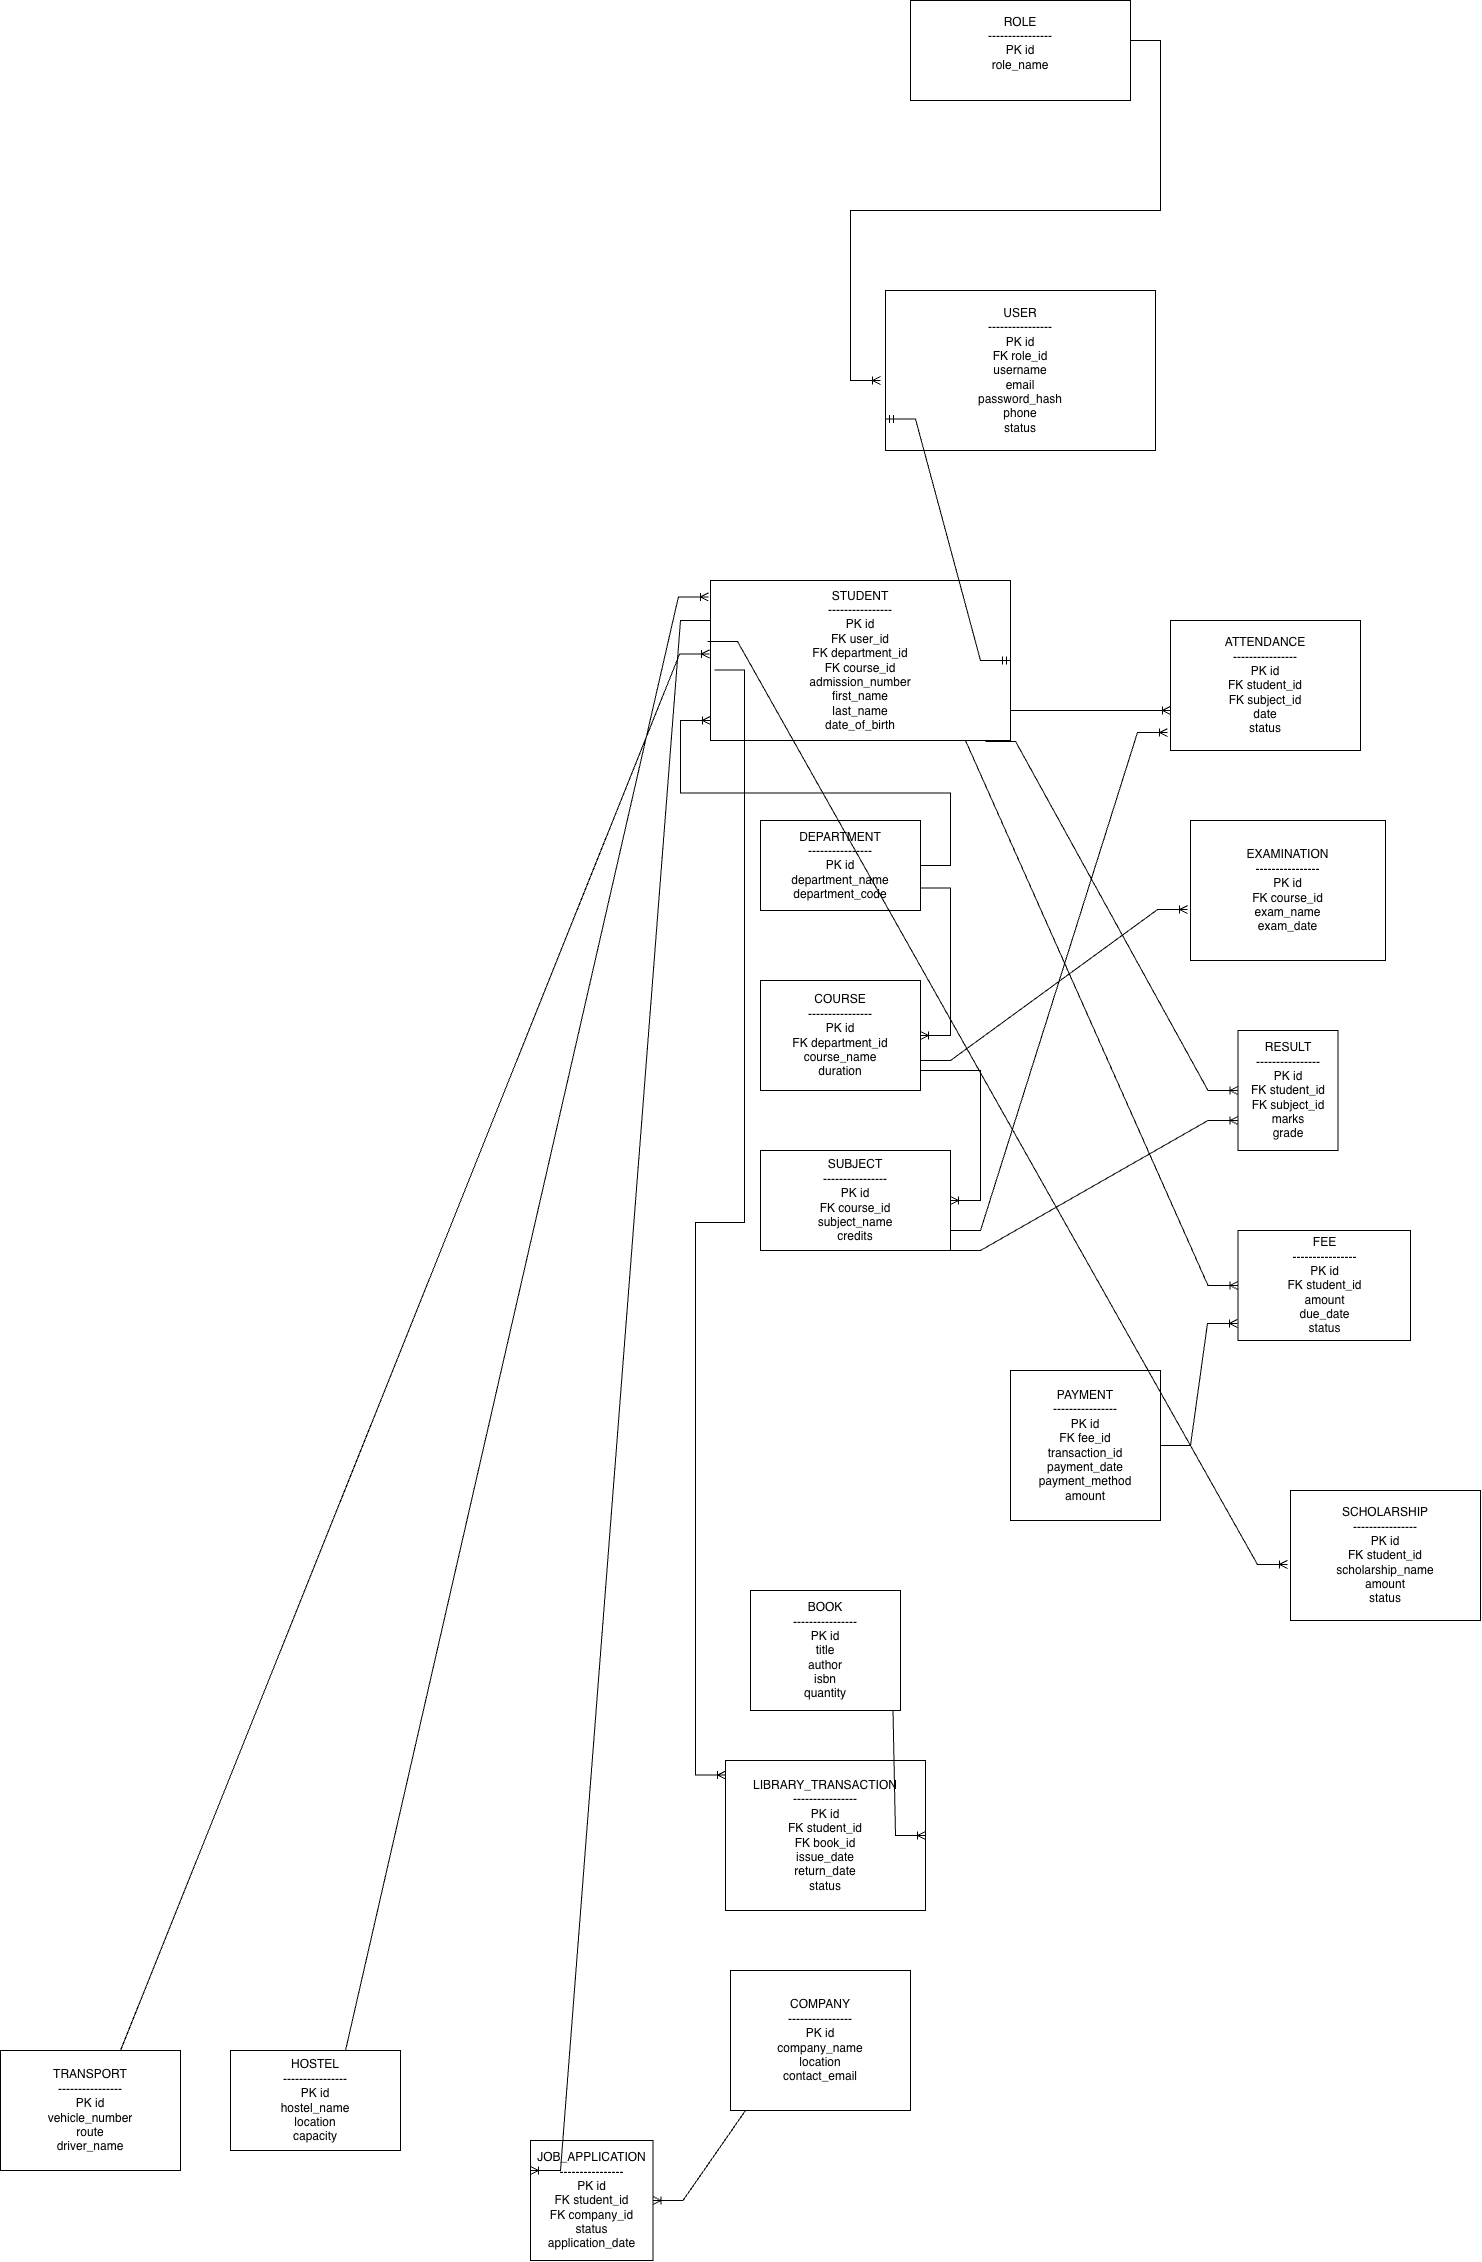

The diagram above was exported from draw.io. Its source (the exported page's mxGraphModel, read from the mxfile embedded in the PNG):
<mxGraphModel dx="1833" dy="659" grid="1" gridSize="10" guides="1" tooltips="1" connect="1" arrows="1" fold="1" page="1" pageScale="1" pageWidth="827" pageHeight="1169" math="0" shadow="0">
  <root>
    <mxCell id="0" />
    <mxCell id="1" parent="0" />
    <mxCell id="rm4yuwOfr3lzyth4A_yA-5" parent="1" style="whiteSpace=wrap;html=1;align=center;" value="&lt;div&gt;&lt;div&gt;&lt;div&gt;&lt;div&gt;ROLE&lt;/div&gt;&lt;div&gt;----------------&lt;/div&gt;&lt;div&gt;PK id&lt;/div&gt;&lt;div&gt;role_name&lt;/div&gt;&lt;/div&gt;&lt;/div&gt;&lt;/div&gt;&lt;div&gt;&lt;br&gt;&lt;/div&gt;" vertex="1">
      <mxGeometry height="100" width="220" x="130" y="130" as="geometry" />
    </mxCell>
    <mxCell id="rm4yuwOfr3lzyth4A_yA-6" parent="1" style="whiteSpace=wrap;html=1;align=center;" value="&lt;div&gt;USER&lt;/div&gt;&lt;div&gt;----------------&lt;/div&gt;&lt;div&gt;PK id&lt;/div&gt;&lt;div&gt;FK role_id&lt;/div&gt;&lt;div&gt;username&lt;/div&gt;&lt;div&gt;email&lt;/div&gt;&lt;div&gt;password_hash&lt;/div&gt;&lt;div&gt;phone&lt;/div&gt;&lt;div&gt;status&lt;/div&gt;" vertex="1">
      <mxGeometry height="160" width="270" x="105" y="420" as="geometry" />
    </mxCell>
    <mxCell id="rm4yuwOfr3lzyth4A_yA-8" edge="1" parent="1" style="edgeStyle=entityRelationEdgeStyle;fontSize=12;html=1;endArrow=ERoneToMany;rounded=0;exitX=0.455;exitY=1;exitDx=0;exitDy=0;exitPerimeter=0;" value="">
      <mxGeometry height="100" relative="1" width="100" as="geometry">
        <mxPoint x="349.9999999999999" y="170" as="sourcePoint" />
        <mxPoint x="100" y="510" as="targetPoint" />
      </mxGeometry>
    </mxCell>
    <mxCell id="rm4yuwOfr3lzyth4A_yA-9" parent="1" style="whiteSpace=wrap;html=1;align=center;" value="&lt;div&gt;STUDENT&lt;/div&gt;&lt;div&gt;----------------&lt;/div&gt;&lt;div&gt;PK id&lt;/div&gt;&lt;div&gt;FK user_id&lt;/div&gt;&lt;div&gt;FK department_id&lt;/div&gt;&lt;div&gt;FK course_id&lt;/div&gt;&lt;div&gt;admission_number&lt;/div&gt;&lt;div&gt;first_name&lt;/div&gt;&lt;div&gt;last_name&lt;/div&gt;&lt;div&gt;date_of_birth&lt;/div&gt;" vertex="1">
      <mxGeometry height="160" width="300" x="-70" y="710" as="geometry" />
    </mxCell>
    <mxCell id="rm4yuwOfr3lzyth4A_yA-10" edge="1" parent="1" source="rm4yuwOfr3lzyth4A_yA-9" style="edgeStyle=entityRelationEdgeStyle;fontSize=12;html=1;endArrow=ERmandOne;startArrow=ERmandOne;rounded=0;exitX=1;exitY=0.5;exitDx=0;exitDy=0;entryX=0;entryY=0.803;entryDx=0;entryDy=0;entryPerimeter=0;" target="rm4yuwOfr3lzyth4A_yA-6" value="">
      <mxGeometry height="100" relative="1" width="100" as="geometry">
        <mxPoint x="280" y="660" as="sourcePoint" />
        <mxPoint x="100" y="550" as="targetPoint" />
      </mxGeometry>
    </mxCell>
    <mxCell id="rm4yuwOfr3lzyth4A_yA-11" parent="1" style="whiteSpace=wrap;html=1;align=center;" value="&lt;div&gt;DEPARTMENT&lt;/div&gt;&lt;div&gt;----------------&lt;/div&gt;&lt;div&gt;PK id&lt;/div&gt;&lt;div&gt;department_name&lt;/div&gt;&lt;div&gt;department_code&lt;/div&gt;" vertex="1">
      <mxGeometry height="90" width="160" x="-20" y="950" as="geometry" />
    </mxCell>
    <mxCell id="rm4yuwOfr3lzyth4A_yA-12" edge="1" parent="1" source="rm4yuwOfr3lzyth4A_yA-11" style="edgeStyle=entityRelationEdgeStyle;fontSize=12;html=1;endArrow=ERoneToMany;rounded=0;entryX=0.94;entryY=0.997;entryDx=0;entryDy=0;entryPerimeter=0;" value="">
      <mxGeometry height="100" relative="1" width="100" as="geometry">
        <mxPoint x="-140.00000000000006" y="983.94" as="sourcePoint" />
        <mxPoint x="-70.07999999999998" y="850" as="targetPoint" />
      </mxGeometry>
    </mxCell>
    <mxCell id="rm4yuwOfr3lzyth4A_yA-14" parent="1" style="whiteSpace=wrap;html=1;align=center;" value="&lt;div&gt;COURSE&lt;/div&gt;&lt;div&gt;----------------&lt;/div&gt;&lt;div&gt;PK id&lt;/div&gt;&lt;div&gt;FK department_id&lt;/div&gt;&lt;div&gt;course_name&lt;/div&gt;&lt;div&gt;duration&lt;/div&gt;" vertex="1">
      <mxGeometry height="110" width="160" x="-20" y="1110" as="geometry" />
    </mxCell>
    <mxCell id="rm4yuwOfr3lzyth4A_yA-15" edge="1" parent="1" source="rm4yuwOfr3lzyth4A_yA-11" style="edgeStyle=entityRelationEdgeStyle;fontSize=12;html=1;endArrow=ERoneToMany;rounded=0;exitX=1;exitY=0.75;exitDx=0;exitDy=0;" target="rm4yuwOfr3lzyth4A_yA-14" value="">
      <mxGeometry height="100" relative="1" width="100" as="geometry">
        <mxPoint x="280" y="1110" as="sourcePoint" />
        <mxPoint x="380" y="1010" as="targetPoint" />
      </mxGeometry>
    </mxCell>
    <mxCell id="rm4yuwOfr3lzyth4A_yA-16" parent="1" style="whiteSpace=wrap;html=1;align=center;" value="&lt;div&gt;SUBJECT&lt;/div&gt;&lt;div&gt;----------------&lt;/div&gt;&lt;div&gt;PK id&lt;/div&gt;&lt;div&gt;FK course_id&lt;/div&gt;&lt;div&gt;subject_name&lt;/div&gt;&lt;div&gt;credits&lt;/div&gt;" vertex="1">
      <mxGeometry height="100" width="190" x="-20" y="1280" as="geometry" />
    </mxCell>
    <mxCell id="rm4yuwOfr3lzyth4A_yA-17" edge="1" parent="1" style="edgeStyle=entityRelationEdgeStyle;fontSize=12;html=1;endArrow=ERoneToMany;rounded=0;" target="rm4yuwOfr3lzyth4A_yA-16" value="">
      <mxGeometry height="100" relative="1" width="100" as="geometry">
        <mxPoint x="140" y="1200" as="sourcePoint" />
        <mxPoint x="240" y="1100" as="targetPoint" />
      </mxGeometry>
    </mxCell>
    <mxCell id="rm4yuwOfr3lzyth4A_yA-19" parent="1" style="whiteSpace=wrap;html=1;align=center;" value="&lt;div&gt;ATTENDANCE&lt;/div&gt;&lt;div&gt;----------------&lt;/div&gt;&lt;div&gt;PK id&lt;/div&gt;&lt;div&gt;FK student_id&lt;/div&gt;&lt;div&gt;FK subject_id&lt;/div&gt;&lt;div&gt;date&lt;/div&gt;&lt;div&gt;status&lt;/div&gt;" vertex="1">
      <mxGeometry height="130" width="190" x="390" y="750" as="geometry" />
    </mxCell>
    <mxCell id="rm4yuwOfr3lzyth4A_yA-20" edge="1" parent="1" style="edgeStyle=entityRelationEdgeStyle;fontSize=12;html=1;endArrow=ERoneToMany;rounded=0;entryX=0;entryY=0.692;entryDx=0;entryDy=0;entryPerimeter=0;" target="rm4yuwOfr3lzyth4A_yA-19" value="">
      <mxGeometry height="100" relative="1" width="100" as="geometry">
        <mxPoint x="230" y="840" as="sourcePoint" />
        <mxPoint x="330" y="740" as="targetPoint" />
      </mxGeometry>
    </mxCell>
    <mxCell id="rm4yuwOfr3lzyth4A_yA-21" edge="1" parent="1" style="edgeStyle=entityRelationEdgeStyle;fontSize=12;html=1;endArrow=ERoneToMany;rounded=0;entryX=-0.016;entryY=0.862;entryDx=0;entryDy=0;entryPerimeter=0;" target="rm4yuwOfr3lzyth4A_yA-19" value="">
      <mxGeometry height="100" relative="1" width="100" as="geometry">
        <mxPoint x="170" y="1360" as="sourcePoint" />
        <mxPoint x="270" y="1260" as="targetPoint" />
      </mxGeometry>
    </mxCell>
    <mxCell id="rm4yuwOfr3lzyth4A_yA-22" parent="1" style="whiteSpace=wrap;html=1;align=center;" value="&lt;div&gt;EXAMINATION&lt;/div&gt;&lt;div&gt;----------------&lt;/div&gt;&lt;div&gt;PK id&lt;/div&gt;&lt;div&gt;FK course_id&lt;/div&gt;&lt;div&gt;exam_name&lt;/div&gt;&lt;div&gt;exam_date&lt;/div&gt;" vertex="1">
      <mxGeometry height="140" width="195" x="410" y="950" as="geometry" />
    </mxCell>
    <mxCell id="rm4yuwOfr3lzyth4A_yA-23" edge="1" parent="1" style="edgeStyle=entityRelationEdgeStyle;fontSize=12;html=1;endArrow=ERoneToMany;rounded=0;entryX=-0.015;entryY=0.636;entryDx=0;entryDy=0;entryPerimeter=0;" target="rm4yuwOfr3lzyth4A_yA-22" value="">
      <mxGeometry height="100" relative="1" width="100" as="geometry">
        <mxPoint x="140" y="1190" as="sourcePoint" />
        <mxPoint x="240" y="1090" as="targetPoint" />
      </mxGeometry>
    </mxCell>
    <mxCell id="rm4yuwOfr3lzyth4A_yA-24" parent="1" style="whiteSpace=wrap;html=1;align=center;" value="&lt;div&gt;RESULT&lt;/div&gt;&lt;div&gt;----------------&lt;/div&gt;&lt;div&gt;PK id&lt;/div&gt;&lt;div&gt;FK student_id&lt;/div&gt;&lt;div&gt;FK subject_id&lt;/div&gt;&lt;div&gt;marks&lt;/div&gt;&lt;div&gt;grade&lt;/div&gt;" vertex="1">
      <mxGeometry height="120" width="100" x="457.5" y="1160" as="geometry" />
    </mxCell>
    <mxCell id="rm4yuwOfr3lzyth4A_yA-25" edge="1" parent="1" source="rm4yuwOfr3lzyth4A_yA-9" style="edgeStyle=entityRelationEdgeStyle;fontSize=12;html=1;endArrow=ERoneToMany;rounded=0;exitX=0.917;exitY=1.006;exitDx=0;exitDy=0;exitPerimeter=0;entryX=0;entryY=0.5;entryDx=0;entryDy=0;" target="rm4yuwOfr3lzyth4A_yA-24" value="">
      <mxGeometry height="100" relative="1" width="100" as="geometry">
        <mxPoint x="260" y="1060" as="sourcePoint" />
        <mxPoint x="360" y="970" as="targetPoint" />
      </mxGeometry>
    </mxCell>
    <mxCell id="rm4yuwOfr3lzyth4A_yA-26" edge="1" parent="1" style="edgeStyle=entityRelationEdgeStyle;fontSize=12;html=1;endArrow=ERoneToMany;rounded=0;entryX=0;entryY=0.75;entryDx=0;entryDy=0;" target="rm4yuwOfr3lzyth4A_yA-24" value="">
      <mxGeometry height="100" relative="1" width="100" as="geometry">
        <mxPoint x="170" y="1380" as="sourcePoint" />
        <mxPoint x="270" y="1280" as="targetPoint" />
      </mxGeometry>
    </mxCell>
    <mxCell id="rm4yuwOfr3lzyth4A_yA-27" parent="1" style="whiteSpace=wrap;html=1;align=center;" value="&lt;div&gt;FEE&lt;/div&gt;&lt;div&gt;----------------&lt;/div&gt;&lt;div&gt;PK id&lt;/div&gt;&lt;div&gt;FK student_id&lt;/div&gt;&lt;div&gt;amount&lt;/div&gt;&lt;div&gt;due_date&lt;/div&gt;&lt;div&gt;status&lt;/div&gt;" vertex="1">
      <mxGeometry height="110" width="172.5" x="457.5" y="1360" as="geometry" />
    </mxCell>
    <mxCell id="rm4yuwOfr3lzyth4A_yA-28" edge="1" parent="1" source="rm4yuwOfr3lzyth4A_yA-9" style="edgeStyle=entityRelationEdgeStyle;fontSize=12;html=1;endArrow=ERoneToMany;rounded=0;exitX=0.75;exitY=1;exitDx=0;exitDy=0;entryX=0;entryY=0.5;entryDx=0;entryDy=0;" target="rm4yuwOfr3lzyth4A_yA-27" value="">
      <mxGeometry height="100" relative="1" width="100" as="geometry">
        <mxPoint x="240" y="1400" as="sourcePoint" />
        <mxPoint x="340" y="1300" as="targetPoint" />
      </mxGeometry>
    </mxCell>
    <mxCell id="rm4yuwOfr3lzyth4A_yA-29" parent="1" style="whiteSpace=wrap;html=1;align=center;" value="&lt;div&gt;PAYMENT&lt;/div&gt;&lt;div&gt;----------------&lt;/div&gt;&lt;div&gt;PK id&lt;/div&gt;&lt;div&gt;FK fee_id&lt;/div&gt;&lt;div&gt;transaction_id&lt;/div&gt;&lt;div&gt;payment_date&lt;/div&gt;&lt;div&gt;payment_method&lt;/div&gt;&lt;div&gt;amount&lt;/div&gt;" vertex="1">
      <mxGeometry height="150" width="150" x="230" y="1500" as="geometry" />
    </mxCell>
    <mxCell id="rm4yuwOfr3lzyth4A_yA-31" edge="1" parent="1" source="rm4yuwOfr3lzyth4A_yA-29" style="edgeStyle=entityRelationEdgeStyle;fontSize=12;html=1;endArrow=ERoneToMany;rounded=0;entryX=-0.003;entryY=0.845;entryDx=0;entryDy=0;entryPerimeter=0;exitX=1;exitY=0.5;exitDx=0;exitDy=0;" target="rm4yuwOfr3lzyth4A_yA-27" value="">
      <mxGeometry height="100" relative="1" width="100" as="geometry">
        <mxPoint x="220" y="1500" as="sourcePoint" />
        <mxPoint x="320" y="1400" as="targetPoint" />
      </mxGeometry>
    </mxCell>
    <mxCell id="rm4yuwOfr3lzyth4A_yA-32" parent="1" style="whiteSpace=wrap;html=1;align=center;" value="&lt;div&gt;SCHOLARSHIP&lt;/div&gt;&lt;div&gt;----------------&lt;/div&gt;&lt;div&gt;PK id&lt;/div&gt;&lt;div&gt;FK student_id&lt;/div&gt;&lt;div&gt;scholarship_name&lt;/div&gt;&lt;div&gt;amount&lt;/div&gt;&lt;div&gt;status&lt;/div&gt;" vertex="1">
      <mxGeometry height="130" width="190" x="510" y="1620" as="geometry" />
    </mxCell>
    <mxCell id="rm4yuwOfr3lzyth4A_yA-33" edge="1" parent="1" source="rm4yuwOfr3lzyth4A_yA-9" style="edgeStyle=entityRelationEdgeStyle;fontSize=12;html=1;endArrow=ERoneToMany;rounded=0;exitX=-0.01;exitY=0.381;exitDx=0;exitDy=0;exitPerimeter=0;entryX=-0.016;entryY=0.569;entryDx=0;entryDy=0;entryPerimeter=0;" target="rm4yuwOfr3lzyth4A_yA-32" value="">
      <mxGeometry height="100" relative="1" width="100" as="geometry">
        <mxPoint x="200" y="1090" as="sourcePoint" />
        <mxPoint x="300" y="990" as="targetPoint" />
      </mxGeometry>
    </mxCell>
    <mxCell id="rm4yuwOfr3lzyth4A_yA-34" parent="1" style="whiteSpace=wrap;html=1;align=center;" value="&lt;div&gt;BOOK&lt;/div&gt;&lt;div&gt;----------------&lt;/div&gt;&lt;div&gt;PK id&lt;/div&gt;&lt;div&gt;title&lt;/div&gt;&lt;div&gt;author&lt;/div&gt;&lt;div&gt;isbn&lt;/div&gt;&lt;div&gt;quantity&lt;/div&gt;" vertex="1">
      <mxGeometry height="120" width="150" x="-30" y="1720" as="geometry" />
    </mxCell>
    <mxCell id="rm4yuwOfr3lzyth4A_yA-35" parent="1" style="whiteSpace=wrap;html=1;align=center;" value="&lt;div&gt;LIBRARY_TRANSACTION&lt;/div&gt;&lt;div&gt;----------------&lt;/div&gt;&lt;div&gt;PK id&lt;/div&gt;&lt;div&gt;FK student_id&lt;/div&gt;&lt;div&gt;FK book_id&lt;/div&gt;&lt;div&gt;issue_date&lt;/div&gt;&lt;div&gt;return_date&lt;/div&gt;&lt;div&gt;status&lt;/div&gt;" vertex="1">
      <mxGeometry height="150" width="200" x="-55" y="1890" as="geometry" />
    </mxCell>
    <mxCell id="rm4yuwOfr3lzyth4A_yA-36" edge="1" parent="1" source="rm4yuwOfr3lzyth4A_yA-9" style="edgeStyle=entityRelationEdgeStyle;fontSize=12;html=1;endArrow=ERoneToMany;rounded=0;exitX=0.013;exitY=0.559;exitDx=0;exitDy=0;exitPerimeter=0;entryX=0;entryY=0.097;entryDx=0;entryDy=0;entryPerimeter=0;" target="rm4yuwOfr3lzyth4A_yA-35" value="">
      <mxGeometry height="100" relative="1" width="100" as="geometry">
        <mxPoint x="-240" y="830" as="sourcePoint" />
        <mxPoint x="-120" y="1480" as="targetPoint" />
      </mxGeometry>
    </mxCell>
    <mxCell id="rm4yuwOfr3lzyth4A_yA-37" edge="1" parent="1" source="rm4yuwOfr3lzyth4A_yA-34" style="edgeStyle=entityRelationEdgeStyle;fontSize=12;html=1;endArrow=ERoneToMany;rounded=0;exitX=0.75;exitY=1;exitDx=0;exitDy=0;entryX=1;entryY=0.5;entryDx=0;entryDy=0;" target="rm4yuwOfr3lzyth4A_yA-35" value="">
      <mxGeometry height="100" relative="1" width="100" as="geometry">
        <mxPoint x="100" y="2000" as="sourcePoint" />
        <mxPoint x="250" y="1860" as="targetPoint" />
      </mxGeometry>
    </mxCell>
    <mxCell id="rm4yuwOfr3lzyth4A_yA-38" parent="1" style="whiteSpace=wrap;html=1;align=center;" value="&lt;div&gt;COMPANY&lt;/div&gt;&lt;div&gt;----------------&lt;/div&gt;&lt;div&gt;PK id&lt;/div&gt;&lt;div&gt;company_name&lt;/div&gt;&lt;div&gt;location&lt;/div&gt;&lt;div&gt;contact_email&lt;/div&gt;" vertex="1">
      <mxGeometry height="140" width="180" x="-50" y="2100" as="geometry" />
    </mxCell>
    <mxCell id="rm4yuwOfr3lzyth4A_yA-39" parent="1" style="whiteSpace=wrap;html=1;align=center;" value="&lt;div&gt;JOB_APPLICATION&lt;/div&gt;&lt;div&gt;----------------&lt;/div&gt;&lt;div&gt;PK id&lt;/div&gt;&lt;div&gt;FK student_id&lt;/div&gt;&lt;div&gt;FK company_id&lt;/div&gt;&lt;div&gt;status&lt;/div&gt;&lt;div&gt;application_date&lt;/div&gt;" vertex="1">
      <mxGeometry height="120" width="122.5" x="-250" y="2270" as="geometry" />
    </mxCell>
    <mxCell id="rm4yuwOfr3lzyth4A_yA-40" edge="1" parent="1" source="rm4yuwOfr3lzyth4A_yA-9" style="edgeStyle=entityRelationEdgeStyle;fontSize=12;html=1;endArrow=ERoneToMany;rounded=0;entryX=0;entryY=0.25;entryDx=0;entryDy=0;exitX=0;exitY=0.25;exitDx=0;exitDy=0;" target="rm4yuwOfr3lzyth4A_yA-39" value="">
      <mxGeometry height="100" relative="1" width="100" as="geometry">
        <mxPoint x="-180" y="1240" as="sourcePoint" />
        <mxPoint x="180" y="1980" as="targetPoint" />
      </mxGeometry>
    </mxCell>
    <mxCell id="rm4yuwOfr3lzyth4A_yA-43" edge="1" parent="1" source="rm4yuwOfr3lzyth4A_yA-38" style="edgeStyle=entityRelationEdgeStyle;fontSize=12;html=1;endArrow=ERoneToMany;rounded=0;exitX=0.25;exitY=1;exitDx=0;exitDy=0;entryX=1;entryY=0.5;entryDx=0;entryDy=0;" target="rm4yuwOfr3lzyth4A_yA-39" value="">
      <mxGeometry height="100" relative="1" width="100" as="geometry">
        <mxPoint x="10" y="2400" as="sourcePoint" />
        <mxPoint x="110" y="2300" as="targetPoint" />
      </mxGeometry>
    </mxCell>
    <mxCell id="rm4yuwOfr3lzyth4A_yA-44" parent="1" style="whiteSpace=wrap;html=1;align=center;" value="&lt;div&gt;HOSTEL&lt;/div&gt;&lt;div&gt;----------------&lt;/div&gt;&lt;div&gt;PK id&lt;/div&gt;&lt;div&gt;hostel_name&lt;/div&gt;&lt;div&gt;location&lt;/div&gt;&lt;div&gt;capacity&lt;/div&gt;" vertex="1">
      <mxGeometry height="100" width="170" x="-550" y="2180" as="geometry" />
    </mxCell>
    <mxCell id="rm4yuwOfr3lzyth4A_yA-45" parent="1" style="whiteSpace=wrap;html=1;align=center;" value="&lt;div&gt;TRANSPORT&lt;/div&gt;&lt;div&gt;----------------&lt;/div&gt;&lt;div&gt;PK id&lt;/div&gt;&lt;div&gt;vehicle_number&lt;/div&gt;&lt;div&gt;route&lt;/div&gt;&lt;div&gt;driver_name&lt;/div&gt;" vertex="1">
      <mxGeometry height="120" width="180" x="-780" y="2180" as="geometry" />
    </mxCell>
    <mxCell id="rm4yuwOfr3lzyth4A_yA-46" edge="1" parent="1" source="rm4yuwOfr3lzyth4A_yA-44" style="edgeStyle=entityRelationEdgeStyle;fontSize=12;html=1;endArrow=ERoneToMany;rounded=0;exitX=0.5;exitY=0;exitDx=0;exitDy=0;entryX=-0.007;entryY=0.103;entryDx=0;entryDy=0;entryPerimeter=0;" target="rm4yuwOfr3lzyth4A_yA-9" value="">
      <mxGeometry height="100" relative="1" width="100" as="geometry">
        <mxPoint x="-470" y="2090" as="sourcePoint" />
        <mxPoint x="-250" y="880" as="targetPoint" />
      </mxGeometry>
    </mxCell>
    <mxCell id="rm4yuwOfr3lzyth4A_yA-47" edge="1" parent="1" source="rm4yuwOfr3lzyth4A_yA-45" style="edgeStyle=entityRelationEdgeStyle;fontSize=12;html=1;endArrow=ERoneToMany;rounded=0;exitX=0.5;exitY=0;exitDx=0;exitDy=0;entryX=-0.003;entryY=0.459;entryDx=0;entryDy=0;entryPerimeter=0;" target="rm4yuwOfr3lzyth4A_yA-9" value="">
      <mxGeometry height="100" relative="1" width="100" as="geometry">
        <mxPoint x="-540" y="1820" as="sourcePoint" />
        <mxPoint x="-280" y="1060" as="targetPoint" />
      </mxGeometry>
    </mxCell>
  </root>
</mxGraphModel>